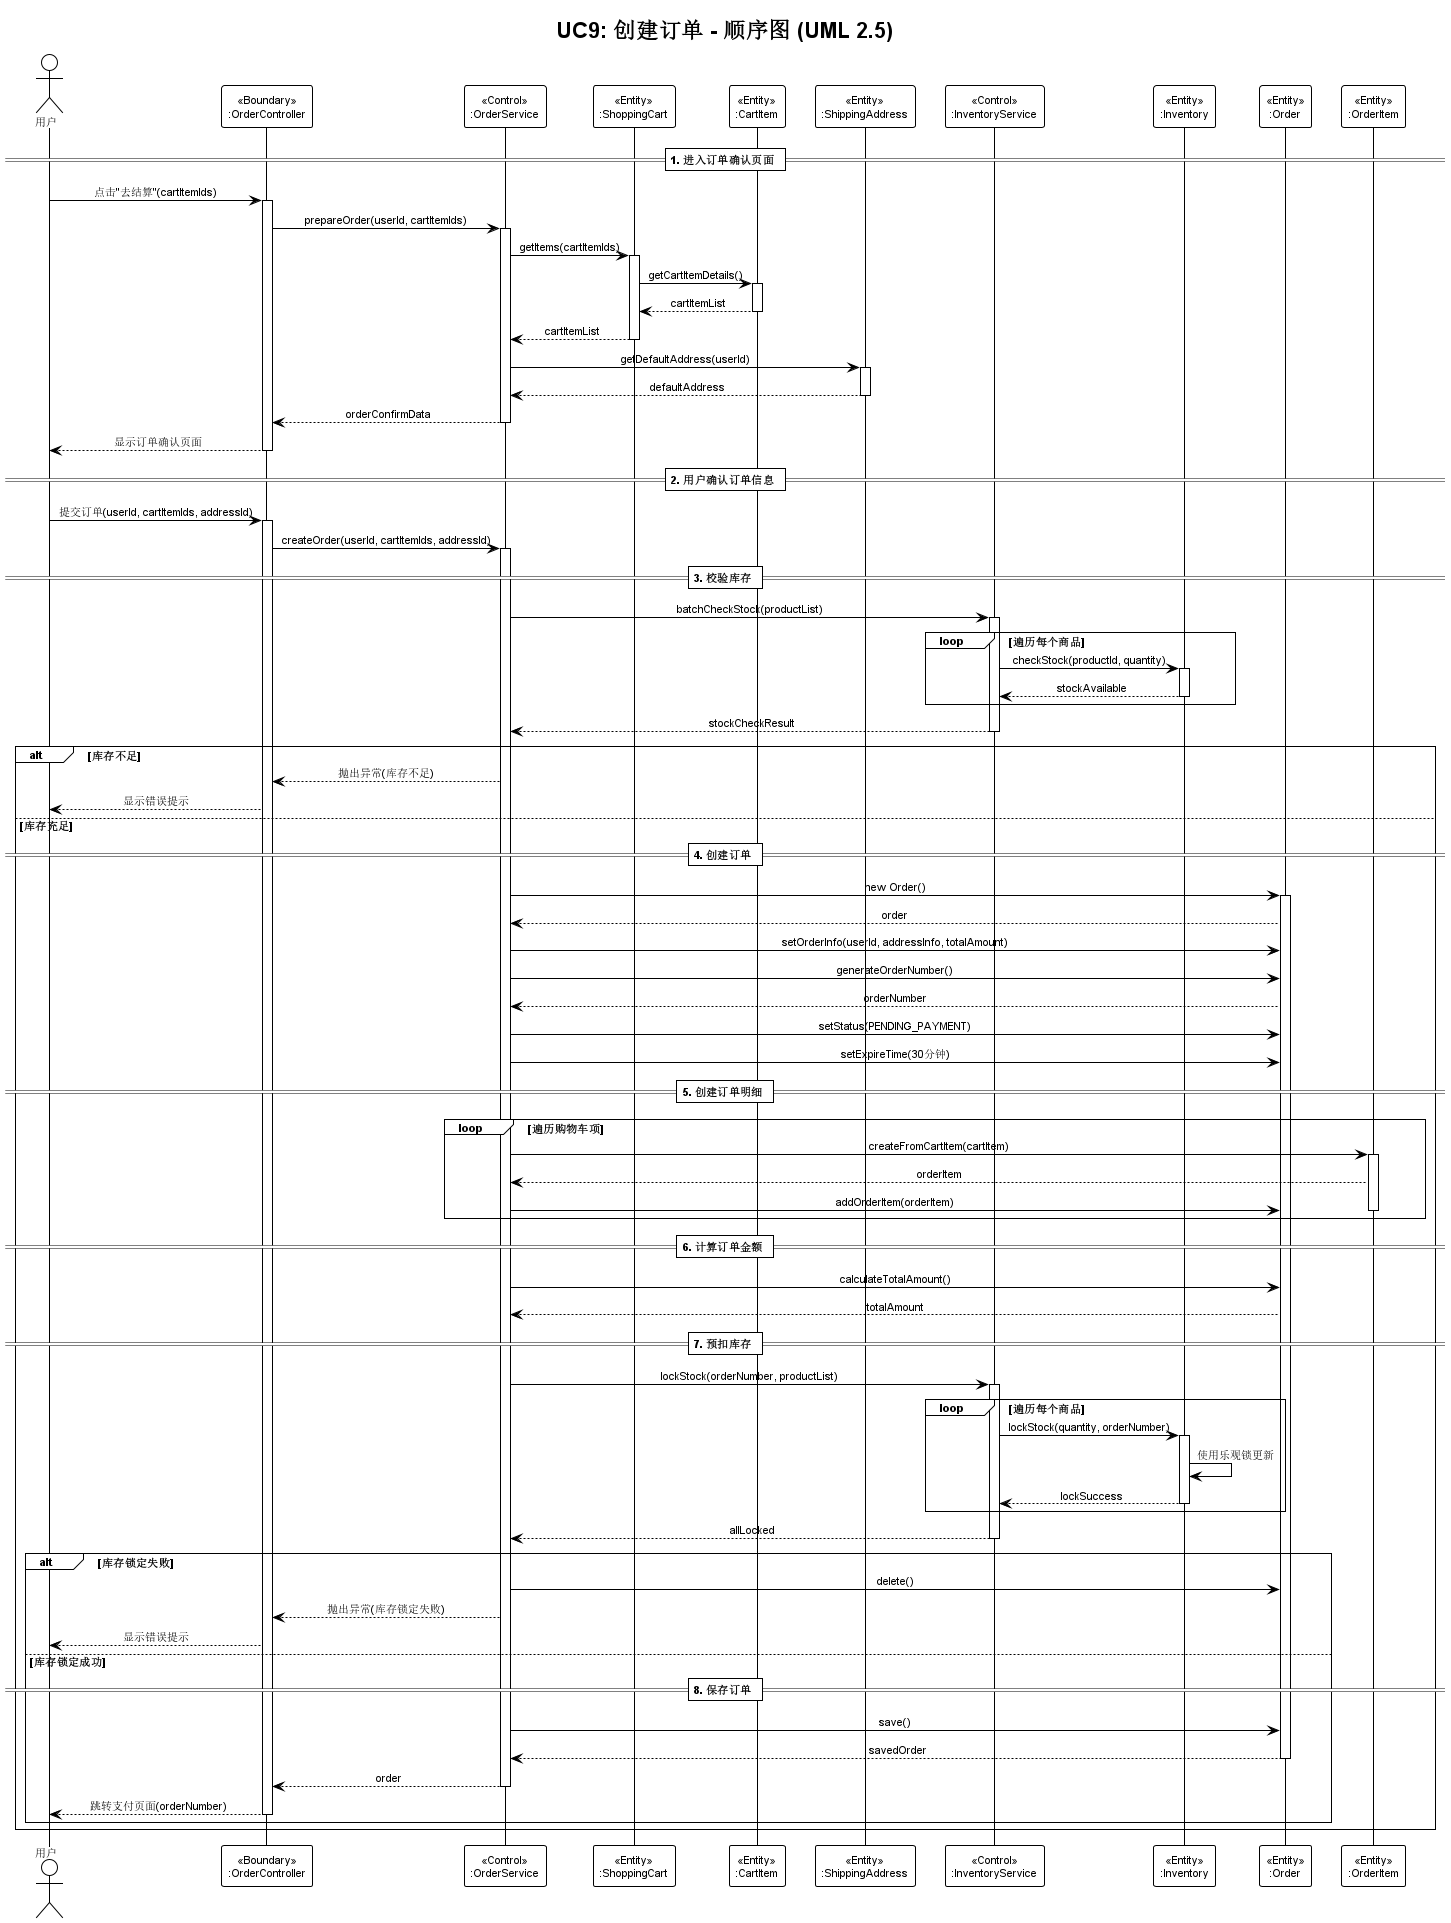

The diagram above was rendered by PlantUML. Its source (embedded in the PNG):
@startuml UC9_CreateOrder_Sequence

!theme plain

' ============================
' 中文字体配置（防止导出时中文乱码）
' ============================
skinparam defaultFontName "Microsoft YaHei, SimHei, Arial Unicode MS"
skinparam defaultFontSize 11

skinparam sequenceMessageAlign center
skinparam responseMessageBelowArrow true

title UC9: 创建订单 - 顺序图 (UML 2.5)

actor User as "用户"
participant "<<Boundary>>\n:OrderController" as Controller
participant "<<Control>>\n:OrderService" as OrderService
participant "<<Entity>>\n:ShoppingCart" as Cart
participant "<<Entity>>\n:CartItem" as CartItem
participant "<<Entity>>\n:ShippingAddress" as Address
participant "<<Control>>\n:InventoryService" as InventoryService
participant "<<Entity>>\n:Inventory" as Inventory
participant "<<Entity>>\n:Order" as Order
participant "<<Entity>>\n:OrderItem" as OrderItem

== 1. 进入订单确认页面 ==

User -> Controller: 点击"去结算"(cartItemIds)
activate Controller

Controller -> OrderService: prepareOrder(userId, cartItemIds)
activate OrderService

OrderService -> Cart: getItems(cartItemIds)
activate Cart
Cart -> CartItem: getCartItemDetails()
activate CartItem
CartItem --> Cart: cartItemList
deactivate CartItem
Cart --> OrderService: cartItemList
deactivate Cart

OrderService -> Address: getDefaultAddress(userId)
activate Address
Address --> OrderService: defaultAddress
deactivate Address

OrderService --> Controller: orderConfirmData
deactivate OrderService

Controller --> User: 显示订单确认页面
deactivate Controller

== 2. 用户确认订单信息 ==

User -> Controller: 提交订单(userId, cartItemIds, addressId)
activate Controller

Controller -> OrderService: createOrder(userId, cartItemIds, addressId)
activate OrderService

== 3. 校验库存 ==

OrderService -> InventoryService: batchCheckStock(productList)
activate InventoryService

loop 遍历每个商品
    InventoryService -> Inventory: checkStock(productId, quantity)
    activate Inventory
    Inventory --> InventoryService: stockAvailable
    deactivate Inventory
end

InventoryService --> OrderService: stockCheckResult
deactivate InventoryService

alt 库存不足
    OrderService --> Controller: 抛出异常(库存不足)
    Controller --> User: 显示错误提示
else 库存充足
    
    == 4. 创建订单 ==
    
    OrderService -> Order: new Order()
    activate Order
    Order --> OrderService: order
    
    OrderService -> Order: setOrderInfo(userId, addressInfo, totalAmount)
    
    OrderService -> Order: generateOrderNumber()
    Order --> OrderService: orderNumber
    
    OrderService -> Order: setStatus(PENDING_PAYMENT)
    
    OrderService -> Order: setExpireTime(30分钟)
    
    == 5. 创建订单明细 ==
    
    loop 遍历购物车项
        OrderService -> OrderItem: createFromCartItem(cartItem)
        activate OrderItem
        OrderItem --> OrderService: orderItem
        
        OrderService -> Order: addOrderItem(orderItem)
        deactivate OrderItem
    end
    
    == 6. 计算订单金额 ==
    
    OrderService -> Order: calculateTotalAmount()
    Order --> OrderService: totalAmount
    
    == 7. 预扣库存 ==
    
    OrderService -> InventoryService: lockStock(orderNumber, productList)
    activate InventoryService
    
    loop 遍历每个商品
        InventoryService -> Inventory: lockStock(quantity, orderNumber)
        activate Inventory
        Inventory -> Inventory: 使用乐观锁更新
        Inventory --> InventoryService: lockSuccess
        deactivate Inventory
    end
    
    InventoryService --> OrderService: allLocked
    deactivate InventoryService
    
    alt 库存锁定失败
        OrderService -> Order: delete()
        OrderService --> Controller: 抛出异常(库存锁定失败)
        Controller --> User: 显示错误提示
    else 库存锁定成功
        
        == 8. 保存订单 ==
        
        OrderService -> Order: save()
        Order --> OrderService: savedOrder
        deactivate Order
        
        OrderService --> Controller: order
        deactivate OrderService
        
        Controller --> User: 跳转支付页面(orderNumber)
        deactivate Controller
    end
end

@enduml